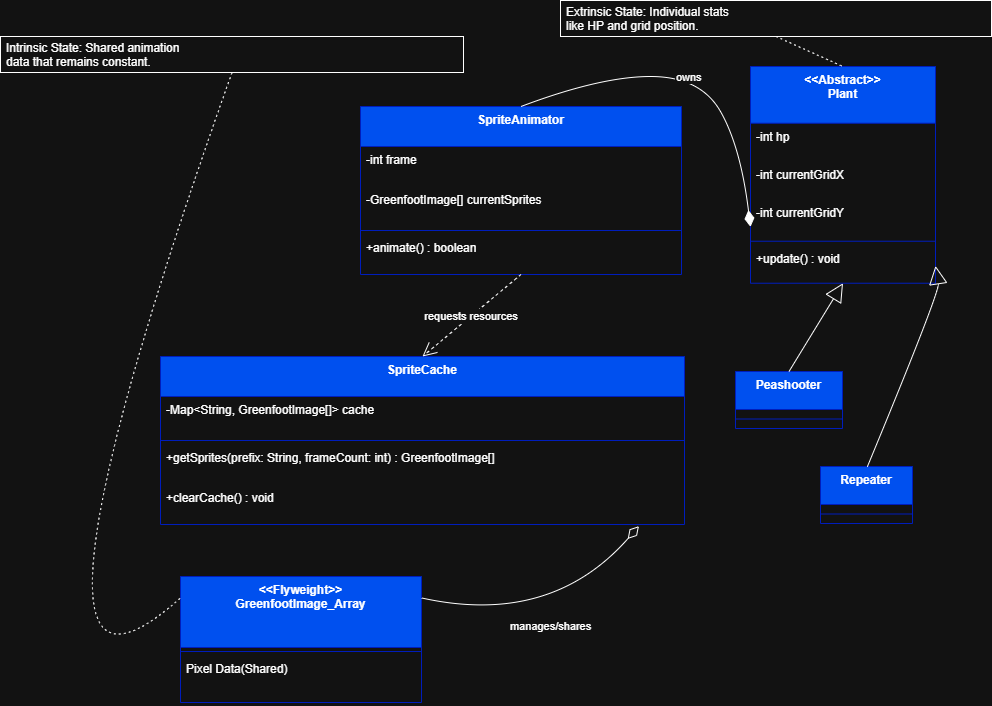

The diagram above was exported from draw.io. Its source (the exported page's mxGraphModel, read from the mxfile embedded in the PNG):
<mxGraphModel dx="1489" dy="894" grid="1" gridSize="10" guides="1" tooltips="1" connect="1" arrows="1" fold="1" page="1" pageScale="1" pageWidth="1920" pageHeight="1080" math="0" shadow="0">
  <root>
    <mxCell id="0" />
    <mxCell id="1" parent="0" />
    <mxCell id="07ZI_iWSb-pMqHJiVfBQ-35" value="SpriteCache" style="swimlane;fontStyle=1;align=center;verticalAlign=top;childLayout=stackLayout;horizontal=1;startSize=40;horizontalStack=0;resizeParent=1;resizeParentMax=0;resizeLast=0;collapsible=0;marginBottom=0;fillColor=#0050ef;fontColor=#ffffff;strokeColor=#001DBC;" parent="1" vertex="1">
      <mxGeometry x="760" y="450" width="524" height="168" as="geometry" />
    </mxCell>
    <mxCell id="07ZI_iWSb-pMqHJiVfBQ-36" value="-Map&lt;String, GreenfootImage[]&gt; cache" style="text;strokeColor=none;fillColor=none;align=left;verticalAlign=top;spacingLeft=4;spacingRight=4;overflow=hidden;rotatable=0;points=[[0,0.5],[1,0.5]];portConstraint=eastwest;" parent="07ZI_iWSb-pMqHJiVfBQ-35" vertex="1">
      <mxGeometry y="40" width="524" height="40" as="geometry" />
    </mxCell>
    <mxCell id="07ZI_iWSb-pMqHJiVfBQ-37" style="line;strokeWidth=1;fillColor=none;align=left;verticalAlign=middle;spacingTop=-1;spacingLeft=3;spacingRight=3;rotatable=0;labelPosition=right;points=[];portConstraint=eastwest;strokeColor=inherit;" parent="07ZI_iWSb-pMqHJiVfBQ-35" vertex="1">
      <mxGeometry y="80" width="524" height="8" as="geometry" />
    </mxCell>
    <mxCell id="07ZI_iWSb-pMqHJiVfBQ-38" value="+getSprites(prefix: String, frameCount: int) : GreenfootImage[]" style="text;strokeColor=none;fillColor=none;align=left;verticalAlign=top;spacingLeft=4;spacingRight=4;overflow=hidden;rotatable=0;points=[[0,0.5],[1,0.5]];portConstraint=eastwest;" parent="07ZI_iWSb-pMqHJiVfBQ-35" vertex="1">
      <mxGeometry y="88" width="524" height="40" as="geometry" />
    </mxCell>
    <mxCell id="07ZI_iWSb-pMqHJiVfBQ-39" value="+clearCache() : void" style="text;strokeColor=none;fillColor=none;align=left;verticalAlign=top;spacingLeft=4;spacingRight=4;overflow=hidden;rotatable=0;points=[[0,0.5],[1,0.5]];portConstraint=eastwest;" parent="07ZI_iWSb-pMqHJiVfBQ-35" vertex="1">
      <mxGeometry y="128" width="524" height="40" as="geometry" />
    </mxCell>
    <mxCell id="07ZI_iWSb-pMqHJiVfBQ-40" value="&lt;&lt;Flyweight&gt;&gt;&#10;GreenfootImage_Array" style="swimlane;fontStyle=1;align=center;verticalAlign=top;childLayout=stackLayout;horizontal=1;startSize=71;horizontalStack=0;resizeParent=1;resizeParentMax=0;resizeLast=0;collapsible=0;marginBottom=0;fillColor=#0050ef;fontColor=#ffffff;strokeColor=#001DBC;" parent="1" vertex="1">
      <mxGeometry x="780" y="670" width="241" height="126" as="geometry" />
    </mxCell>
    <mxCell id="07ZI_iWSb-pMqHJiVfBQ-41" style="line;strokeWidth=1;fillColor=none;align=left;verticalAlign=middle;spacingTop=-1;spacingLeft=3;spacingRight=3;rotatable=0;labelPosition=right;points=[];portConstraint=eastwest;strokeColor=inherit;" parent="07ZI_iWSb-pMqHJiVfBQ-40" vertex="1">
      <mxGeometry y="71" width="241" height="8" as="geometry" />
    </mxCell>
    <mxCell id="07ZI_iWSb-pMqHJiVfBQ-42" value="Pixel Data(Shared)" style="text;strokeColor=none;fillColor=none;align=left;verticalAlign=top;spacingLeft=4;spacingRight=4;overflow=hidden;rotatable=0;points=[[0,0.5],[1,0.5]];portConstraint=eastwest;" parent="07ZI_iWSb-pMqHJiVfBQ-40" vertex="1">
      <mxGeometry y="79" width="241" height="47" as="geometry" />
    </mxCell>
    <mxCell id="07ZI_iWSb-pMqHJiVfBQ-43" value="&lt;&lt;Abstract&gt;&gt;&#10;Plant" style="swimlane;fontStyle=1;align=center;verticalAlign=top;childLayout=stackLayout;horizontal=1;startSize=56.727272727272734;horizontalStack=0;resizeParent=1;resizeParentMax=0;resizeLast=0;collapsible=0;marginBottom=0;fillColor=#0050ef;fontColor=#ffffff;strokeColor=#001DBC;" parent="1" vertex="1">
      <mxGeometry x="1350" y="160" width="185" height="216.72727272727275" as="geometry" />
    </mxCell>
    <mxCell id="07ZI_iWSb-pMqHJiVfBQ-44" value="-int hp" style="text;strokeColor=none;fillColor=none;align=left;verticalAlign=top;spacingLeft=4;spacingRight=4;overflow=hidden;rotatable=0;points=[[0,0.5],[1,0.5]];portConstraint=eastwest;" parent="07ZI_iWSb-pMqHJiVfBQ-43" vertex="1">
      <mxGeometry y="56.727272727272734" width="185" height="38" as="geometry" />
    </mxCell>
    <mxCell id="07ZI_iWSb-pMqHJiVfBQ-45" value="-int currentGridX" style="text;strokeColor=none;fillColor=none;align=left;verticalAlign=top;spacingLeft=4;spacingRight=4;overflow=hidden;rotatable=0;points=[[0,0.5],[1,0.5]];portConstraint=eastwest;" parent="07ZI_iWSb-pMqHJiVfBQ-43" vertex="1">
      <mxGeometry y="94.72727272727273" width="185" height="38" as="geometry" />
    </mxCell>
    <mxCell id="07ZI_iWSb-pMqHJiVfBQ-46" value="-int currentGridY" style="text;strokeColor=none;fillColor=none;align=left;verticalAlign=top;spacingLeft=4;spacingRight=4;overflow=hidden;rotatable=0;points=[[0,0.5],[1,0.5]];portConstraint=eastwest;" parent="07ZI_iWSb-pMqHJiVfBQ-43" vertex="1">
      <mxGeometry y="132.72727272727275" width="185" height="38" as="geometry" />
    </mxCell>
    <mxCell id="07ZI_iWSb-pMqHJiVfBQ-47" style="line;strokeWidth=1;fillColor=none;align=left;verticalAlign=middle;spacingTop=-1;spacingLeft=3;spacingRight=3;rotatable=0;labelPosition=right;points=[];portConstraint=eastwest;strokeColor=inherit;" parent="07ZI_iWSb-pMqHJiVfBQ-43" vertex="1">
      <mxGeometry y="170.72727272727275" width="185" height="8" as="geometry" />
    </mxCell>
    <mxCell id="07ZI_iWSb-pMqHJiVfBQ-48" value="+update() : void" style="text;strokeColor=none;fillColor=none;align=left;verticalAlign=top;spacingLeft=4;spacingRight=4;overflow=hidden;rotatable=0;points=[[0,0.5],[1,0.5]];portConstraint=eastwest;" parent="07ZI_iWSb-pMqHJiVfBQ-43" vertex="1">
      <mxGeometry y="178.72727272727275" width="185" height="38" as="geometry" />
    </mxCell>
    <mxCell id="07ZI_iWSb-pMqHJiVfBQ-49" value="SpriteAnimator" style="swimlane;fontStyle=1;align=center;verticalAlign=top;childLayout=stackLayout;horizontal=1;startSize=40;horizontalStack=0;resizeParent=1;resizeParentMax=0;resizeLast=0;collapsible=0;marginBottom=0;fillColor=#0050ef;fontColor=#ffffff;strokeColor=#001DBC;" parent="1" vertex="1">
      <mxGeometry x="960" y="200" width="321" height="168" as="geometry" />
    </mxCell>
    <mxCell id="07ZI_iWSb-pMqHJiVfBQ-50" value="-int frame" style="text;strokeColor=none;fillColor=none;align=left;verticalAlign=top;spacingLeft=4;spacingRight=4;overflow=hidden;rotatable=0;points=[[0,0.5],[1,0.5]];portConstraint=eastwest;" parent="07ZI_iWSb-pMqHJiVfBQ-49" vertex="1">
      <mxGeometry y="40" width="321" height="40" as="geometry" />
    </mxCell>
    <mxCell id="07ZI_iWSb-pMqHJiVfBQ-51" value="-GreenfootImage[] currentSprites" style="text;strokeColor=none;fillColor=none;align=left;verticalAlign=top;spacingLeft=4;spacingRight=4;overflow=hidden;rotatable=0;points=[[0,0.5],[1,0.5]];portConstraint=eastwest;" parent="07ZI_iWSb-pMqHJiVfBQ-49" vertex="1">
      <mxGeometry y="80" width="321" height="40" as="geometry" />
    </mxCell>
    <mxCell id="07ZI_iWSb-pMqHJiVfBQ-52" style="line;strokeWidth=1;fillColor=none;align=left;verticalAlign=middle;spacingTop=-1;spacingLeft=3;spacingRight=3;rotatable=0;labelPosition=right;points=[];portConstraint=eastwest;strokeColor=inherit;" parent="07ZI_iWSb-pMqHJiVfBQ-49" vertex="1">
      <mxGeometry y="120" width="321" height="8" as="geometry" />
    </mxCell>
    <mxCell id="07ZI_iWSb-pMqHJiVfBQ-53" value="+animate() : boolean" style="text;strokeColor=none;fillColor=none;align=left;verticalAlign=top;spacingLeft=4;spacingRight=4;overflow=hidden;rotatable=0;points=[[0,0.5],[1,0.5]];portConstraint=eastwest;" parent="07ZI_iWSb-pMqHJiVfBQ-49" vertex="1">
      <mxGeometry y="128" width="321" height="40" as="geometry" />
    </mxCell>
    <mxCell id="07ZI_iWSb-pMqHJiVfBQ-54" value="Peashooter" style="swimlane;fontStyle=1;align=center;verticalAlign=top;childLayout=stackLayout;horizontal=1;startSize=38;horizontalStack=0;resizeParent=1;resizeParentMax=0;resizeLast=0;collapsible=0;marginBottom=0;fillColor=#0050ef;fontColor=#ffffff;strokeColor=#001DBC;" parent="1" vertex="1">
      <mxGeometry x="1335" y="465" width="107" height="57" as="geometry" />
    </mxCell>
    <mxCell id="07ZI_iWSb-pMqHJiVfBQ-55" style="line;strokeWidth=1;fillColor=none;align=left;verticalAlign=middle;spacingTop=-1;spacingLeft=3;spacingRight=3;rotatable=0;labelPosition=right;points=[];portConstraint=eastwest;strokeColor=inherit;" parent="07ZI_iWSb-pMqHJiVfBQ-54" vertex="1">
      <mxGeometry y="38" width="107" height="19" as="geometry" />
    </mxCell>
    <mxCell id="07ZI_iWSb-pMqHJiVfBQ-56" value="Repeater" style="swimlane;fontStyle=1;align=center;verticalAlign=top;childLayout=stackLayout;horizontal=1;startSize=38;horizontalStack=0;resizeParent=1;resizeParentMax=0;resizeLast=0;collapsible=0;marginBottom=0;fillColor=#0050ef;fontColor=#ffffff;strokeColor=#001DBC;" parent="1" vertex="1">
      <mxGeometry x="1420" y="560" width="92" height="57" as="geometry" />
    </mxCell>
    <mxCell id="07ZI_iWSb-pMqHJiVfBQ-57" style="line;strokeWidth=1;fillColor=none;align=left;verticalAlign=middle;spacingTop=-1;spacingLeft=3;spacingRight=3;rotatable=0;labelPosition=right;points=[];portConstraint=eastwest;strokeColor=inherit;" parent="07ZI_iWSb-pMqHJiVfBQ-56" vertex="1">
      <mxGeometry y="38" width="92" height="19" as="geometry" />
    </mxCell>
    <mxCell id="07ZI_iWSb-pMqHJiVfBQ-58" value="Intrinsic State: Shared animation&#10;data that remains constant." style="align=left;spacingLeft=4;" parent="1" vertex="1">
      <mxGeometry x="600" y="130" width="463" height="36" as="geometry" />
    </mxCell>
    <mxCell id="07ZI_iWSb-pMqHJiVfBQ-59" value="Extrinsic State: Individual stats&#10;like HP and grid position." style="align=left;spacingLeft=4;" parent="1" vertex="1">
      <mxGeometry x="1160" y="94" width="431" height="36" as="geometry" />
    </mxCell>
    <mxCell id="07ZI_iWSb-pMqHJiVfBQ-60" value="" style="curved=1;dashed=1;dashPattern=2 3;startArrow=none;endArrow=none;exitX=0.5;exitY=1;entryX=0;entryY=0.17;rounded=0;" parent="1" source="07ZI_iWSb-pMqHJiVfBQ-58" target="07ZI_iWSb-pMqHJiVfBQ-40" edge="1">
      <mxGeometry relative="1" as="geometry">
        <Array as="points">
          <mxPoint x="581" y="870" />
        </Array>
      </mxGeometry>
    </mxCell>
    <mxCell id="07ZI_iWSb-pMqHJiVfBQ-61" value="" style="curved=1;dashed=1;dashPattern=2 3;startArrow=none;endArrow=none;exitX=0.5;exitY=1;entryX=0.5;entryY=0;rounded=0;" parent="1" source="07ZI_iWSb-pMqHJiVfBQ-59" target="07ZI_iWSb-pMqHJiVfBQ-43" edge="1">
      <mxGeometry relative="1" as="geometry">
        <Array as="points" />
      </mxGeometry>
    </mxCell>
    <mxCell id="07ZI_iWSb-pMqHJiVfBQ-62" value="owns" style="curved=1;startArrow=diamondThin;startSize=14;startFill=1;endArrow=none;exitX=0;exitY=0.74;entryX=0.5;entryY=0;rounded=0;" parent="1" source="07ZI_iWSb-pMqHJiVfBQ-43" target="07ZI_iWSb-pMqHJiVfBQ-49" edge="1">
      <mxGeometry relative="1" as="geometry">
        <Array as="points">
          <mxPoint x="1340" y="240" />
          <mxPoint x="1300" y="170" />
          <mxPoint x="1200" y="170" />
        </Array>
      </mxGeometry>
    </mxCell>
    <mxCell id="07ZI_iWSb-pMqHJiVfBQ-63" value="requests resources" style="curved=1;dashed=1;startArrow=none;endArrow=open;endSize=12;exitX=0.5;exitY=1;entryX=0.5;entryY=0;rounded=0;" parent="1" source="07ZI_iWSb-pMqHJiVfBQ-49" target="07ZI_iWSb-pMqHJiVfBQ-35" edge="1">
      <mxGeometry relative="1" as="geometry">
        <Array as="points" />
      </mxGeometry>
    </mxCell>
    <mxCell id="07ZI_iWSb-pMqHJiVfBQ-64" value="manages/shares" style="curved=1;startArrow=diamondThin;startSize=14;startFill=0;endArrow=none;exitX=0.913;exitY=1.042;entryX=1;entryY=0.17;rounded=0;exitDx=0;exitDy=0;exitPerimeter=0;" parent="1" source="07ZI_iWSb-pMqHJiVfBQ-39" target="07ZI_iWSb-pMqHJiVfBQ-40" edge="1">
      <mxGeometry relative="1" as="geometry">
        <Array as="points">
          <mxPoint x="1150" y="720" />
        </Array>
      </mxGeometry>
    </mxCell>
    <mxCell id="07ZI_iWSb-pMqHJiVfBQ-65" value="" style="curved=1;startArrow=block;startSize=16;startFill=0;endArrow=none;exitX=0.5;exitY=1;entryX=0.5;entryY=0;rounded=0;" parent="1" source="07ZI_iWSb-pMqHJiVfBQ-43" target="07ZI_iWSb-pMqHJiVfBQ-54" edge="1">
      <mxGeometry relative="1" as="geometry">
        <Array as="points" />
      </mxGeometry>
    </mxCell>
    <mxCell id="07ZI_iWSb-pMqHJiVfBQ-66" value="" style="curved=1;startArrow=block;startSize=16;startFill=0;endArrow=none;exitX=1;exitY=0.92;entryX=0.51;entryY=0;rounded=0;" parent="1" source="07ZI_iWSb-pMqHJiVfBQ-43" target="07ZI_iWSb-pMqHJiVfBQ-56" edge="1">
      <mxGeometry relative="1" as="geometry">
        <Array as="points">
          <mxPoint x="1539" y="386" />
        </Array>
      </mxGeometry>
    </mxCell>
  </root>
</mxGraphModel>